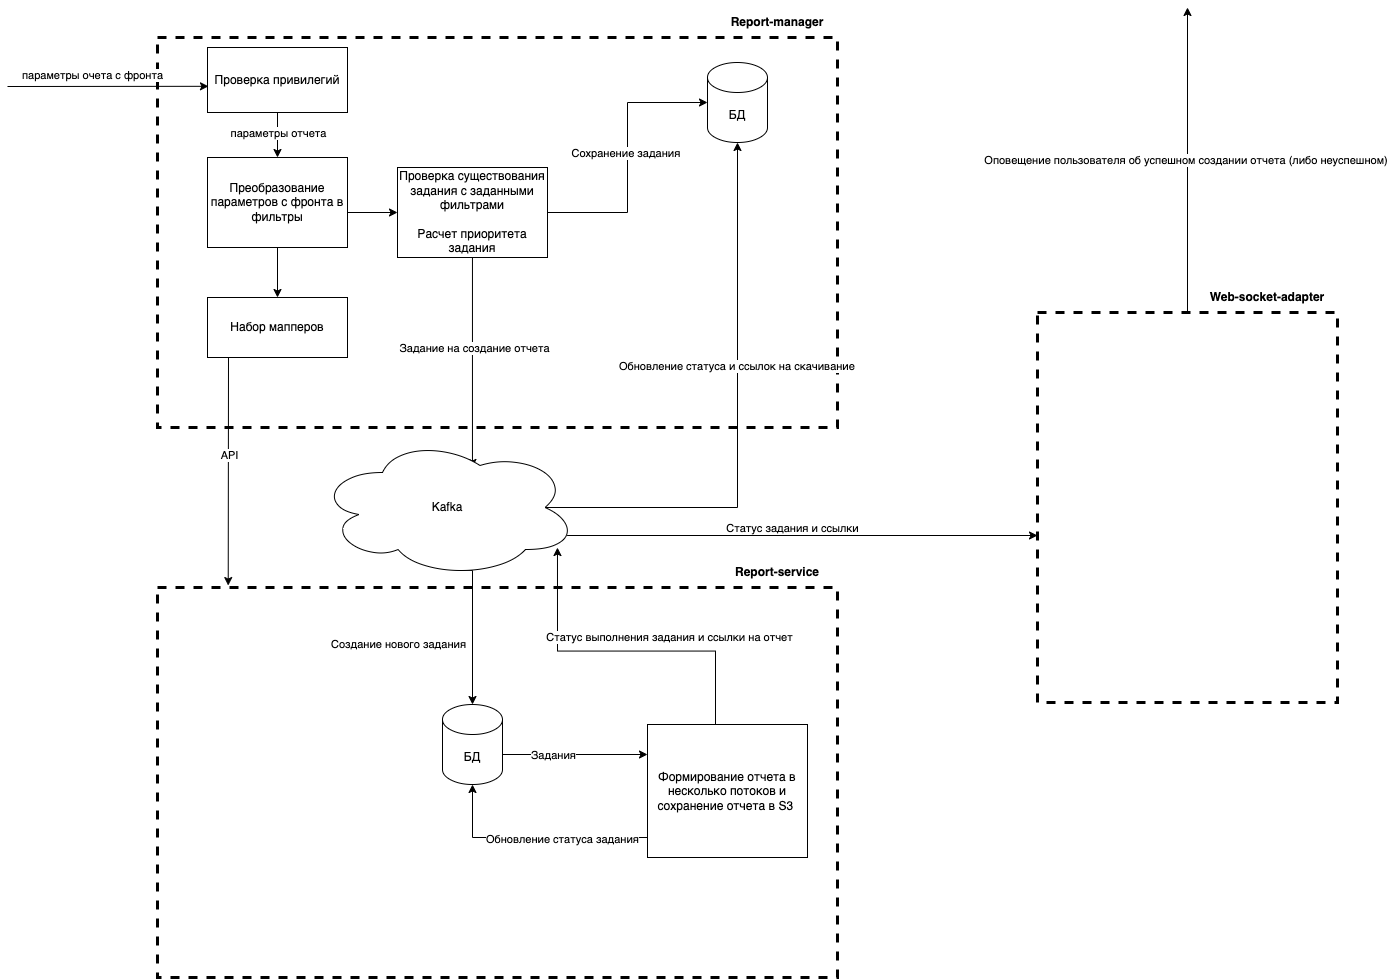

The diagram above was exported from draw.io. Its source (the exported page's mxGraphModel, read from the mxfile embedded in the PNG):
<mxGraphModel dx="1851" dy="846" grid="1" gridSize="10" guides="1" tooltips="1" connect="1" arrows="1" fold="1" page="1" pageScale="1" pageWidth="1169" pageHeight="1654" math="0" shadow="0">
  <root>
    <mxCell id="0" />
    <mxCell id="1" parent="0" />
    <mxCell id="ihDoaSoHkPEgw2970Gpz-1" value="" style="rounded=0;whiteSpace=wrap;html=1;dashed=1;strokeColor=default;fillColor=none;strokeWidth=3;" parent="1" vertex="1">
      <mxGeometry x="160" y="160" width="680" height="390" as="geometry" />
    </mxCell>
    <mxCell id="ihDoaSoHkPEgw2970Gpz-2" value="Report-manager" style="text;html=1;strokeColor=none;fillColor=none;align=center;verticalAlign=middle;whiteSpace=wrap;rounded=0;fontStyle=1" parent="1" vertex="1">
      <mxGeometry x="710" y="130" width="140" height="30" as="geometry" />
    </mxCell>
    <mxCell id="ihDoaSoHkPEgw2970Gpz-3" value="" style="rounded=0;whiteSpace=wrap;html=1;dashed=1;strokeColor=default;fillColor=none;strokeWidth=3;" parent="1" vertex="1">
      <mxGeometry x="160" y="710" width="680" height="390" as="geometry" />
    </mxCell>
    <mxCell id="ihDoaSoHkPEgw2970Gpz-4" value="Report-service" style="text;html=1;strokeColor=none;fillColor=none;align=center;verticalAlign=middle;whiteSpace=wrap;rounded=0;fontStyle=1" parent="1" vertex="1">
      <mxGeometry x="710" y="680" width="140" height="30" as="geometry" />
    </mxCell>
    <mxCell id="ihDoaSoHkPEgw2970Gpz-5" value="" style="endArrow=classic;html=1;rounded=0;entryX=0.007;entryY=0.597;entryDx=0;entryDy=0;entryPerimeter=0;" parent="1" target="NRzl2iRrGpZ0gu4GAXt2-32" edge="1">
      <mxGeometry width="50" height="50" relative="1" as="geometry">
        <mxPoint x="10" y="209" as="sourcePoint" />
        <mxPoint x="159" y="202" as="targetPoint" />
      </mxGeometry>
    </mxCell>
    <mxCell id="ihDoaSoHkPEgw2970Gpz-6" value="параметры очета с фронта" style="edgeLabel;html=1;align=center;verticalAlign=middle;resizable=0;points=[];" parent="ihDoaSoHkPEgw2970Gpz-5" vertex="1" connectable="0">
      <mxGeometry x="-0.437" y="-1" relative="1" as="geometry">
        <mxPoint x="28" y="-13" as="offset" />
      </mxGeometry>
    </mxCell>
    <mxCell id="NRzl2iRrGpZ0gu4GAXt2-4" style="edgeStyle=orthogonalEdgeStyle;rounded=0;orthogonalLoop=1;jettySize=auto;html=1;exitX=1;exitY=0.5;exitDx=0;exitDy=0;" edge="1" parent="1" source="ihDoaSoHkPEgw2970Gpz-7" target="NRzl2iRrGpZ0gu4GAXt2-3">
      <mxGeometry relative="1" as="geometry">
        <Array as="points">
          <mxPoint x="350" y="335" />
        </Array>
      </mxGeometry>
    </mxCell>
    <mxCell id="NRzl2iRrGpZ0gu4GAXt2-31" style="edgeStyle=orthogonalEdgeStyle;rounded=0;orthogonalLoop=1;jettySize=auto;html=1;" edge="1" parent="1" source="ihDoaSoHkPEgw2970Gpz-7" target="NRzl2iRrGpZ0gu4GAXt2-30">
      <mxGeometry relative="1" as="geometry" />
    </mxCell>
    <mxCell id="ihDoaSoHkPEgw2970Gpz-7" value="Преобразование параметров с фронта в фильтры" style="rounded=0;whiteSpace=wrap;html=1;strokeColor=default;strokeWidth=1;fillColor=default;" parent="1" vertex="1">
      <mxGeometry x="210" y="280" width="140" height="90" as="geometry" />
    </mxCell>
    <mxCell id="NRzl2iRrGpZ0gu4GAXt2-1" value="" style="endArrow=classic;html=1;rounded=0;entryX=0.104;entryY=-0.005;entryDx=0;entryDy=0;entryPerimeter=0;exitX=0.15;exitY=0.993;exitDx=0;exitDy=0;exitPerimeter=0;" edge="1" parent="1" source="NRzl2iRrGpZ0gu4GAXt2-30" target="ihDoaSoHkPEgw2970Gpz-3">
      <mxGeometry width="50" height="50" relative="1" as="geometry">
        <mxPoint x="231" y="270" as="sourcePoint" />
        <mxPoint x="229" y="700" as="targetPoint" />
      </mxGeometry>
    </mxCell>
    <mxCell id="NRzl2iRrGpZ0gu4GAXt2-2" value="API" style="edgeLabel;html=1;align=center;verticalAlign=middle;resizable=0;points=[];" vertex="1" connectable="0" parent="NRzl2iRrGpZ0gu4GAXt2-1">
      <mxGeometry x="-0.1433" y="1" relative="1" as="geometry">
        <mxPoint as="offset" />
      </mxGeometry>
    </mxCell>
    <mxCell id="NRzl2iRrGpZ0gu4GAXt2-6" style="edgeStyle=orthogonalEdgeStyle;rounded=0;orthogonalLoop=1;jettySize=auto;html=1;exitX=1;exitY=0.5;exitDx=0;exitDy=0;entryX=0;entryY=0.5;entryDx=0;entryDy=0;entryPerimeter=0;" edge="1" parent="1" source="NRzl2iRrGpZ0gu4GAXt2-3" target="NRzl2iRrGpZ0gu4GAXt2-5">
      <mxGeometry relative="1" as="geometry" />
    </mxCell>
    <mxCell id="NRzl2iRrGpZ0gu4GAXt2-7" value="Сохранение задания&amp;nbsp;" style="edgeLabel;html=1;align=center;verticalAlign=middle;resizable=0;points=[];" vertex="1" connectable="0" parent="NRzl2iRrGpZ0gu4GAXt2-6">
      <mxGeometry x="0.0367" y="1" relative="1" as="geometry">
        <mxPoint as="offset" />
      </mxGeometry>
    </mxCell>
    <mxCell id="NRzl2iRrGpZ0gu4GAXt2-11" style="edgeStyle=orthogonalEdgeStyle;rounded=0;orthogonalLoop=1;jettySize=auto;html=1;entryX=0.596;entryY=0.214;entryDx=0;entryDy=0;entryPerimeter=0;" edge="1" parent="1" source="NRzl2iRrGpZ0gu4GAXt2-3" target="NRzl2iRrGpZ0gu4GAXt2-10">
      <mxGeometry relative="1" as="geometry" />
    </mxCell>
    <mxCell id="NRzl2iRrGpZ0gu4GAXt2-12" value="Задание на создание отчета" style="edgeLabel;html=1;align=center;verticalAlign=middle;resizable=0;points=[];" vertex="1" connectable="0" parent="NRzl2iRrGpZ0gu4GAXt2-11">
      <mxGeometry x="-0.1441" y="1" relative="1" as="geometry">
        <mxPoint as="offset" />
      </mxGeometry>
    </mxCell>
    <mxCell id="NRzl2iRrGpZ0gu4GAXt2-3" value="Проверка существования задания с заданными фильтрами&lt;br&gt;&lt;br&gt;Расчет приоритета задания" style="rounded=0;whiteSpace=wrap;html=1;" vertex="1" parent="1">
      <mxGeometry x="400" y="290" width="150" height="90" as="geometry" />
    </mxCell>
    <mxCell id="NRzl2iRrGpZ0gu4GAXt2-5" value="БД" style="shape=cylinder3;whiteSpace=wrap;html=1;boundedLbl=1;backgroundOutline=1;size=15;" vertex="1" parent="1">
      <mxGeometry x="710" y="185" width="60" height="80" as="geometry" />
    </mxCell>
    <mxCell id="NRzl2iRrGpZ0gu4GAXt2-14" style="edgeStyle=orthogonalEdgeStyle;rounded=0;orthogonalLoop=1;jettySize=auto;html=1;exitX=0.55;exitY=0.95;exitDx=0;exitDy=0;exitPerimeter=0;entryX=0.5;entryY=0;entryDx=0;entryDy=0;entryPerimeter=0;" edge="1" parent="1" source="NRzl2iRrGpZ0gu4GAXt2-10" target="NRzl2iRrGpZ0gu4GAXt2-13">
      <mxGeometry relative="1" as="geometry">
        <Array as="points">
          <mxPoint x="475" y="693" />
        </Array>
      </mxGeometry>
    </mxCell>
    <mxCell id="NRzl2iRrGpZ0gu4GAXt2-15" value="Создание нового задания" style="edgeLabel;html=1;align=center;verticalAlign=middle;resizable=0;points=[];" vertex="1" connectable="0" parent="NRzl2iRrGpZ0gu4GAXt2-14">
      <mxGeometry x="0.1721" y="1" relative="1" as="geometry">
        <mxPoint x="-76" as="offset" />
      </mxGeometry>
    </mxCell>
    <mxCell id="NRzl2iRrGpZ0gu4GAXt2-23" style="edgeStyle=orthogonalEdgeStyle;rounded=0;orthogonalLoop=1;jettySize=auto;html=1;entryX=0.5;entryY=1;entryDx=0;entryDy=0;entryPerimeter=0;exitX=0.875;exitY=0.5;exitDx=0;exitDy=0;exitPerimeter=0;" edge="1" parent="1" source="NRzl2iRrGpZ0gu4GAXt2-10" target="NRzl2iRrGpZ0gu4GAXt2-5">
      <mxGeometry relative="1" as="geometry" />
    </mxCell>
    <mxCell id="NRzl2iRrGpZ0gu4GAXt2-24" value="Обновление статуса и ссылок на скачивание&amp;nbsp;" style="edgeLabel;html=1;align=center;verticalAlign=middle;resizable=0;points=[];" vertex="1" connectable="0" parent="NRzl2iRrGpZ0gu4GAXt2-23">
      <mxGeometry x="0.1998" relative="1" as="geometry">
        <mxPoint as="offset" />
      </mxGeometry>
    </mxCell>
    <mxCell id="NRzl2iRrGpZ0gu4GAXt2-27" style="edgeStyle=orthogonalEdgeStyle;rounded=0;orthogonalLoop=1;jettySize=auto;html=1;exitX=0.96;exitY=0.7;exitDx=0;exitDy=0;exitPerimeter=0;" edge="1" parent="1" source="NRzl2iRrGpZ0gu4GAXt2-10" target="NRzl2iRrGpZ0gu4GAXt2-25">
      <mxGeometry relative="1" as="geometry">
        <Array as="points">
          <mxPoint x="1120" y="658" />
          <mxPoint x="1120" y="658" />
        </Array>
      </mxGeometry>
    </mxCell>
    <mxCell id="NRzl2iRrGpZ0gu4GAXt2-28" value="Статус задания и ссылки" style="edgeLabel;html=1;align=center;verticalAlign=middle;resizable=0;points=[];" vertex="1" connectable="0" parent="NRzl2iRrGpZ0gu4GAXt2-27">
      <mxGeometry x="0.1746" y="2" relative="1" as="geometry">
        <mxPoint x="-52" y="-6" as="offset" />
      </mxGeometry>
    </mxCell>
    <mxCell id="NRzl2iRrGpZ0gu4GAXt2-10" value="Kafka" style="ellipse;shape=cloud;whiteSpace=wrap;html=1;" vertex="1" parent="1">
      <mxGeometry x="320" y="560" width="260" height="140" as="geometry" />
    </mxCell>
    <mxCell id="NRzl2iRrGpZ0gu4GAXt2-17" style="edgeStyle=orthogonalEdgeStyle;rounded=0;orthogonalLoop=1;jettySize=auto;html=1;" edge="1" parent="1" source="NRzl2iRrGpZ0gu4GAXt2-13" target="NRzl2iRrGpZ0gu4GAXt2-16">
      <mxGeometry relative="1" as="geometry">
        <Array as="points">
          <mxPoint x="560" y="877" />
          <mxPoint x="560" y="877" />
        </Array>
      </mxGeometry>
    </mxCell>
    <mxCell id="NRzl2iRrGpZ0gu4GAXt2-19" value="Задания" style="edgeLabel;html=1;align=center;verticalAlign=middle;resizable=0;points=[];" vertex="1" connectable="0" parent="NRzl2iRrGpZ0gu4GAXt2-17">
      <mxGeometry x="-0.3037" relative="1" as="geometry">
        <mxPoint as="offset" />
      </mxGeometry>
    </mxCell>
    <mxCell id="NRzl2iRrGpZ0gu4GAXt2-13" value="БД" style="shape=cylinder3;whiteSpace=wrap;html=1;boundedLbl=1;backgroundOutline=1;size=15;" vertex="1" parent="1">
      <mxGeometry x="445" y="827" width="60" height="80" as="geometry" />
    </mxCell>
    <mxCell id="NRzl2iRrGpZ0gu4GAXt2-18" style="edgeStyle=orthogonalEdgeStyle;rounded=0;orthogonalLoop=1;jettySize=auto;html=1;" edge="1" parent="1" source="NRzl2iRrGpZ0gu4GAXt2-16" target="NRzl2iRrGpZ0gu4GAXt2-13">
      <mxGeometry relative="1" as="geometry">
        <Array as="points">
          <mxPoint x="475" y="960" />
        </Array>
      </mxGeometry>
    </mxCell>
    <mxCell id="NRzl2iRrGpZ0gu4GAXt2-20" value="Обновление статуса задания" style="edgeLabel;html=1;align=center;verticalAlign=middle;resizable=0;points=[];" vertex="1" connectable="0" parent="NRzl2iRrGpZ0gu4GAXt2-18">
      <mxGeometry x="-0.2543" y="1" relative="1" as="geometry">
        <mxPoint as="offset" />
      </mxGeometry>
    </mxCell>
    <mxCell id="NRzl2iRrGpZ0gu4GAXt2-21" style="edgeStyle=orthogonalEdgeStyle;rounded=0;orthogonalLoop=1;jettySize=auto;html=1;exitX=0.425;exitY=-0.001;exitDx=0;exitDy=0;exitPerimeter=0;entryX=0.923;entryY=0.786;entryDx=0;entryDy=0;entryPerimeter=0;" edge="1" parent="1" source="NRzl2iRrGpZ0gu4GAXt2-16" target="NRzl2iRrGpZ0gu4GAXt2-10">
      <mxGeometry relative="1" as="geometry" />
    </mxCell>
    <mxCell id="NRzl2iRrGpZ0gu4GAXt2-22" value="Статус выполнения задания и ссылки на отчет" style="edgeLabel;html=1;align=center;verticalAlign=middle;resizable=0;points=[];" vertex="1" connectable="0" parent="NRzl2iRrGpZ0gu4GAXt2-21">
      <mxGeometry x="0.0891" y="-1" relative="1" as="geometry">
        <mxPoint x="62" y="-13" as="offset" />
      </mxGeometry>
    </mxCell>
    <mxCell id="NRzl2iRrGpZ0gu4GAXt2-16" value="Формирование отчета в несколько потоков и сохранение отчета в S3&amp;nbsp;" style="rounded=0;whiteSpace=wrap;html=1;" vertex="1" parent="1">
      <mxGeometry x="650" y="847" width="160" height="133" as="geometry" />
    </mxCell>
    <mxCell id="NRzl2iRrGpZ0gu4GAXt2-29" value="Оповещение пользователя об успешном создании отчета (либо неуспешном)&amp;nbsp;" style="edgeStyle=orthogonalEdgeStyle;rounded=0;orthogonalLoop=1;jettySize=auto;html=1;" edge="1" parent="1" source="NRzl2iRrGpZ0gu4GAXt2-25">
      <mxGeometry relative="1" as="geometry">
        <mxPoint x="1190" y="130" as="targetPoint" />
      </mxGeometry>
    </mxCell>
    <mxCell id="NRzl2iRrGpZ0gu4GAXt2-25" value="" style="rounded=0;whiteSpace=wrap;html=1;dashed=1;strokeColor=default;fillColor=none;strokeWidth=3;" vertex="1" parent="1">
      <mxGeometry x="1040" y="435" width="300" height="390" as="geometry" />
    </mxCell>
    <mxCell id="NRzl2iRrGpZ0gu4GAXt2-26" value="Web-socket-adapter" style="text;html=1;strokeColor=none;fillColor=none;align=center;verticalAlign=middle;whiteSpace=wrap;rounded=0;fontStyle=1" vertex="1" parent="1">
      <mxGeometry x="1200" y="405" width="140" height="30" as="geometry" />
    </mxCell>
    <mxCell id="NRzl2iRrGpZ0gu4GAXt2-30" value="Набор мапперов" style="rounded=0;whiteSpace=wrap;html=1;" vertex="1" parent="1">
      <mxGeometry x="210" y="420" width="140" height="60" as="geometry" />
    </mxCell>
    <mxCell id="NRzl2iRrGpZ0gu4GAXt2-33" style="edgeStyle=orthogonalEdgeStyle;rounded=0;orthogonalLoop=1;jettySize=auto;html=1;exitX=0.5;exitY=1;exitDx=0;exitDy=0;" edge="1" parent="1" source="NRzl2iRrGpZ0gu4GAXt2-32" target="ihDoaSoHkPEgw2970Gpz-7">
      <mxGeometry relative="1" as="geometry" />
    </mxCell>
    <mxCell id="NRzl2iRrGpZ0gu4GAXt2-34" value="параметры отчета" style="edgeLabel;html=1;align=center;verticalAlign=middle;resizable=0;points=[];" vertex="1" connectable="0" parent="NRzl2iRrGpZ0gu4GAXt2-33">
      <mxGeometry x="-0.1111" relative="1" as="geometry">
        <mxPoint as="offset" />
      </mxGeometry>
    </mxCell>
    <mxCell id="NRzl2iRrGpZ0gu4GAXt2-32" value="Проверка привилегий" style="rounded=0;whiteSpace=wrap;html=1;" vertex="1" parent="1">
      <mxGeometry x="210" y="170" width="140" height="65" as="geometry" />
    </mxCell>
  </root>
</mxGraphModel>